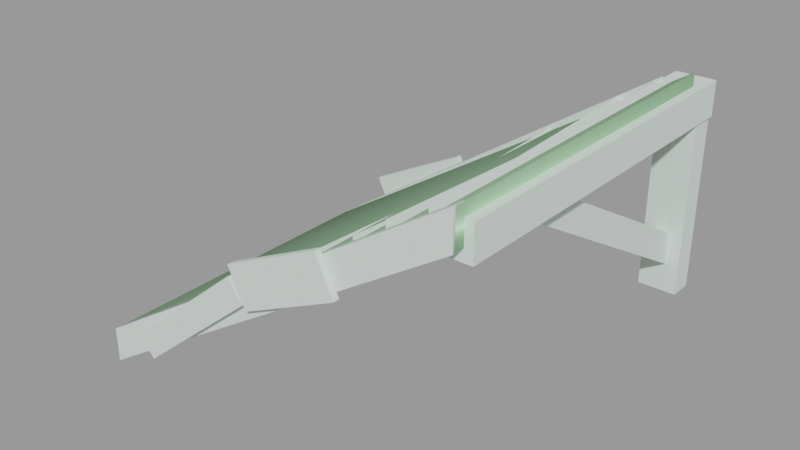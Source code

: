 # Source: wood_stairs96.blend  (saved by Blender 2.93.21; exported with 4.5.12 LTS)
import bpy
from mathutils import Matrix  # noqa: F401  (used for matrix-valued properties, if any)

bpy.ops.wm.read_factory_settings(use_empty=True)
scene = bpy.context.scene
scene.name = 'wood_stairs96.qc'

# ---- collections
col_wood_stairs96 = bpy.data.collections.new('wood_stairs96'); scene.collection.children.link(col_wood_stairs96)

# ---- materials (node trees are filled in below, after node groups)
mat_sawmill_wood = bpy.data.materials.new('sawmill_wood')
mat_sawmill_wood.use_transparent_shadow = False
mat_sawmill_wood.diffuse_color = (0.7351, 0.8334, 0.7728, 1.0)
mat_phy = bpy.data.materials.new('  phy')
mat_phy.use_transparent_shadow = False
mat_phy.diffuse_color = (0.5481, 0.916, 0.5501, 1.0)

# ---- material node trees

# ---- meshes
me_wood_stairs96_reference = bpy.data.meshes.new('wood_stairs96_reference')
me_wood_stairs96_reference.from_pydata([(-105.2, 49.63, -68.13), (-91.38, 49.63, -70.42), (-105.2, 49.63, -70.42), (-91.38, 49.63, -68.13), (-64.58, 2.848, -46.86), (-59.31, 49.63, -43.07), (-66.88, 49.63, -43.07), (-57.01, 2.848, -46.86), (-61.79, -54.16, -43.07), (-54.21, -54.16, -43.07), (-104.6, -54.16, -68.13), (-90.8, -54.16, -70.42), (-90.8, -54.16, -68.13), (-104.6, -54.16, -70.42), (-67.36, -58.0, -49.68), (-72.88, -60.1, -43.06), (-67.36, -60.1, -49.68), (-72.88, -58.0, -43.06), (-109.3, -58.0, -84.63), (-114.8, -58.0, -78.01), (-114.8, -60.1, -78.01), (-109.3, -60.1, -84.63), (1.889, 61.63, -72.18), (-10.68, 61.63, -14.43), (1.889, 61.63, -14.43), (-10.68, 61.63, -72.18), (2.689, 61.73, -15.43), (-9.876, 61.73, -4.381), (2.689, 61.73, -4.381), (-9.876, 61.73, -15.43), (-42.54, 49.63, -38.46), (-56.07, 1.553, -40.96), (-56.34, 49.63, -38.46), (-42.27, 1.553, -40.96), (-55.76, -54.16, -38.46), (-41.96, -54.16, -38.46), (-56.07, 1.553, -38.67), (-56.34, 49.63, -36.17), (-55.76, -54.16, -36.17), (-0.04039, -54.29, -11.83), (-0.04938, -58.02, 0.01862), (-0.04039, -58.02, -11.83), (-0.04938, -54.29, 0.01862), (-130.3, -54.19, -95.29), (-130.3, -54.19, -83.44), (-130.3, -57.92, -83.44), (-130.3, -57.92, -95.29), (-59.31, 49.63, -46.36), (-66.88, 49.63, -46.36), (-54.21, -54.16, -46.36), (-61.79, -54.16, -46.36), (-42.54, 49.63, -36.17), (-41.96, -54.16, -36.17), (-20.06, 49.63, -22.95), (-27.64, 49.63, -19.66), (-20.06, 49.63, -19.66), (-27.64, 49.63, -22.95), (-25.15, -54.16, -22.95), (-32.73, -54.16, -19.66), (-32.73, -54.16, -22.95), (-25.15, -54.16, -19.66), (2.689, -54.16, -15.43), (-9.876, -54.16, -15.43), (-22.39, -54.16, -15.12), (-10.54, -54.16, -11.89), (-22.39, -54.16, -11.89), (-10.54, -54.16, -15.12), (-21.84, 49.63, -15.12), (-9.992, 49.63, -11.89), (-9.992, 49.63, -15.12), (-21.84, 49.63, -11.89), (-9.876, -54.16, -4.381), (2.689, -54.16, -4.381), (-30.6, 49.72, -29.85), (-44.4, 49.72, -27.56), (-30.6, 49.72, -27.56), (-44.4, 49.72, -29.85), (-31.19, -54.16, -29.85), (-44.98, -54.16, -27.56), (-44.98, -54.16, -29.85), (-31.19, -54.16, -27.56), (-9.901, 52.71, -17.03), (-9.485, 48.98, -3.381), (-9.901, 48.98, -17.03), (-9.485, 52.71, -3.381), (-130.3, 52.81, -97.09), (-130.3, 52.81, -83.44), (-130.3, 49.08, -83.44), (-130.3, 49.08, -97.09), (-33.92, -58.2, -35.78), (-39.76, -60.3, -23.48), (-33.92, -60.3, -35.78), (-39.76, -58.2, -23.48), (-66.08, -58.2, -51.05), (-71.92, -58.2, -38.75), (-71.92, -60.3, -38.75), (-66.08, -60.3, -51.05), (-91.09, 4.248, -72.25), (-91.09, 4.248, -69.96), (-104.9, 4.248, -72.25), (-104.9, 4.248, -69.96), (-76.76, 54.7, -58.9), (-81.86, 52.6, -48.89), (-76.76, 52.6, -58.9), (-81.86, 54.7, -48.89), (-112.1, 54.7, -76.92), (-117.2, 54.7, -66.91), (-117.2, 52.6, -66.91), (-112.1, 52.6, -76.92), (-80.11, 49.63, -59.93), (-92.68, 49.63, -63.08), (-92.68, 49.63, -59.93), (-80.11, 49.63, -63.08), (-66.55, -54.16, -50.9), (-78.4, -54.16, -54.13), (-66.55, -54.16, -54.13), (-78.4, -54.16, -50.9), (-67.1, 49.63, -50.9), (-78.95, 49.63, -54.13), (-78.95, 49.63, -50.9), (-67.1, 49.63, -54.13), (-128.9, 49.63, -84.06), (-121.3, 49.63, -87.35), (-128.9, 49.63, -87.35), (-121.3, 49.63, -84.06), (-128.7, -54.16, -84.06), (-121.1, -54.16, -87.35), (-121.1, -54.16, -84.06), (-128.7, -54.16, -87.35), (-10.68, 54.08, -72.18), (1.889, 54.08, -14.43), (-10.68, 54.08, -14.43), (1.889, 54.08, -72.18), (-104.9, -54.16, -75.89), (-116.7, -54.16, -79.12), (-104.9, -54.16, -79.12), (-116.7, -54.16, -75.89), (-105.4, 49.63, -75.89), (-117.3, 49.63, -79.12), (-117.3, 49.63, -75.89), (-105.4, 49.63, -79.12), (-6.911, -11.47, -14.91), (-2.29, 54.42, -52.31), (-6.926, 54.42, -52.31), (-2.276, -11.47, -14.91), (-2.276, -28.23, -15.11), (-2.29, 54.28, -62.89), (-6.926, 54.28, -62.89), (-6.911, -28.23, -15.11), (-92.68, -54.16, -63.08), (-80.11, -54.16, -59.93), (-92.68, -54.16, -59.93), (-80.11, -54.16, -63.08), (-57.01, 2.848, -50.15), (-64.58, 2.848, -50.15), (-30.0, 6.807, -20.66), (-30.0, 6.807, -23.95), (-22.43, 6.807, -23.95), (-22.43, 6.807, -20.66), (-22.1, -1.993, -17.32), (-10.25, -1.993, -17.32), (-10.25, -1.993, -14.09), (-22.1, -1.993, -14.09), (-44.67, -3.193, -29.76), (-44.67, -3.193, -32.05), (-30.87, -3.193, -29.76), (-30.87, -3.193, -32.05), (-42.27, 1.553, -38.67), (-66.87, -2.552, -51.89), (-78.72, -2.552, -51.89), (-78.72, -2.552, -55.12), (-66.87, -2.552, -55.12), (-121.2, 2.048, -88.75), (-121.2, 2.048, -85.46), (-128.8, 2.048, -88.75), (-128.8, 2.048, -85.46), (-92.68, 2.248, -61.13), (-80.11, 2.248, -61.13), (-105.3, -4.152, -78.29), (-117.1, -4.152, -78.29), (-117.1, -4.152, -81.52), (-105.3, -4.152, -81.52), (-92.68, 2.248, -64.28), (-80.11, 2.248, -64.28)], [], [(0, 1, 2), (0, 3, 1), (4, 5, 6), (4, 7, 5), (8, 7, 4), (8, 9, 7), (10, 11, 12), (10, 13, 11), (14, 15, 16), (14, 17, 15), (17, 18, 19), (17, 14, 18), (15, 19, 20), (15, 17, 19), (16, 20, 21), (16, 15, 20), (14, 21, 18), (14, 16, 21), (18, 20, 19), (18, 21, 20), (22, 23, 24), (22, 25, 23), (26, 27, 28), (26, 29, 27), (30, 31, 32), (30, 33, 31), (33, 34, 31), (33, 35, 34), (32, 36, 37), (32, 31, 36), (34, 36, 31), (34, 38, 36), (39, 40, 41), (39, 42, 40), (42, 43, 44), (42, 39, 43), (40, 44, 45), (40, 42, 44), (41, 45, 46), (41, 40, 45), (39, 46, 43), (39, 41, 46), (43, 45, 44), (43, 46, 45), (6, 47, 48), (6, 5, 47), (8, 49, 9), (8, 50, 49), (37, 30, 32), (37, 51, 30), (38, 35, 52), (38, 34, 35), (53, 54, 55), (53, 56, 54), (57, 58, 59), (57, 60, 58), (61, 29, 26), (61, 62, 29), (63, 64, 65), (63, 66, 64), (67, 68, 69), (67, 70, 68), (71, 28, 27), (71, 72, 28), (72, 62, 61), (72, 71, 62), (28, 61, 26), (28, 72, 61), (71, 29, 62), (71, 27, 29), (73, 74, 75), (73, 76, 74), (77, 78, 79), (77, 80, 78), (81, 82, 83), (81, 84, 82), (84, 85, 86), (84, 81, 85), (82, 86, 87), (82, 84, 86), (83, 87, 88), (83, 82, 87), (81, 88, 85), (81, 83, 88), (85, 87, 86), (85, 88, 87), (89, 90, 91), (89, 92, 90), (92, 93, 94), (92, 89, 93), (90, 94, 95), (90, 92, 94), (91, 95, 96), (91, 90, 95), (89, 96, 93), (89, 91, 96), (93, 95, 94), (93, 96, 95), (3, 97, 1), (3, 98, 97), (12, 97, 98), (12, 11, 97), (1, 99, 2), (1, 97, 99), (97, 13, 99), (97, 11, 13), (2, 100, 0), (2, 99, 100), (13, 100, 99), (13, 10, 100), (101, 102, 103), (101, 104, 102), (104, 105, 106), (104, 101, 105), (102, 106, 107), (102, 104, 106), (103, 107, 108), (103, 102, 107), (101, 108, 105), (101, 103, 108), (105, 107, 106), (105, 108, 107), (109, 110, 111), (109, 112, 110), (113, 114, 115), (113, 116, 114), (117, 118, 119), (117, 120, 118), (121, 122, 123), (121, 124, 122), (125, 126, 127), (125, 128, 126), (129, 130, 131), (129, 132, 130), (132, 25, 22), (132, 129, 25), (130, 22, 24), (130, 132, 22), (129, 23, 25), (129, 131, 23), (133, 134, 135), (133, 136, 134), (137, 138, 139), (137, 140, 138), (141, 142, 143), (141, 144, 142), (142, 145, 146), (142, 144, 145), (141, 147, 148), (141, 143, 147), (148, 146, 145), (148, 147, 146), (149, 150, 151), (149, 152, 150), (5, 153, 47), (5, 7, 153), (9, 153, 7), (9, 49, 153), (48, 4, 6), (48, 154, 4), (50, 4, 154), (50, 8, 4), (56, 155, 54), (56, 156, 155), (59, 155, 156), (59, 58, 155), (55, 157, 53), (55, 158, 157), (60, 157, 158), (60, 57, 157), (69, 159, 67), (69, 160, 159), (159, 160, 66), (159, 66, 63), (153, 48, 47), (153, 154, 48), (49, 154, 153), (49, 50, 154), (66, 161, 64), (66, 160, 161), (69, 161, 160), (69, 68, 161), (65, 159, 63), (65, 162, 159), (70, 159, 162), (70, 67, 159), (76, 163, 74), (76, 164, 163), (79, 163, 164), (79, 78, 163), (74, 165, 75), (74, 163, 165), (163, 80, 165), (163, 78, 80), (75, 166, 73), (75, 165, 166), (80, 166, 165), (80, 77, 166), (51, 33, 30), (51, 167, 33), (52, 33, 167), (52, 35, 33), (157, 56, 53), (157, 156, 56), (57, 156, 157), (57, 59, 156), (119, 168, 117), (119, 169, 168), (168, 169, 116), (168, 116, 113), (155, 55, 54), (155, 158, 55), (58, 158, 155), (58, 60, 158), (116, 170, 114), (116, 169, 170), (119, 170, 169), (119, 118, 170), (115, 168, 113), (115, 171, 168), (120, 168, 171), (120, 117, 168), (124, 172, 122), (124, 173, 172), (127, 172, 173), (127, 126, 172), (122, 174, 123), (122, 172, 174), (172, 128, 174), (172, 126, 128), (123, 175, 121), (123, 174, 175), (128, 175, 174), (128, 125, 175), (150, 176, 151), (150, 177, 176), (109, 176, 177), (109, 111, 176), (139, 178, 137), (139, 179, 178), (178, 179, 136), (178, 136, 133), (161, 65, 64), (161, 162, 65), (68, 162, 161), (68, 70, 162), (136, 180, 134), (136, 179, 180), (139, 180, 179), (139, 138, 180), (181, 135, 134), (181, 134, 180), (138, 181, 180), (138, 140, 181), (135, 178, 133), (135, 181, 178), (140, 178, 181), (140, 137, 178), (151, 182, 149), (151, 176, 182), (110, 182, 176), (110, 176, 111), (109, 183, 112), (109, 177, 183), (152, 183, 177), (152, 177, 150), (149, 183, 152), (149, 182, 183), (110, 183, 182), (110, 112, 183), (164, 77, 79), (164, 166, 77), (76, 166, 164), (76, 73, 166), (167, 38, 52), (167, 36, 38), (37, 36, 167), (37, 167, 51), (98, 10, 12), (98, 100, 10), (0, 100, 98), (0, 98, 3), (170, 115, 114), (170, 171, 115), (118, 171, 170), (118, 120, 171), (173, 125, 127), (173, 175, 125), (121, 175, 173), (121, 173, 124)])
me_wood_stairs96_reference.polygons.foreach_set('use_smooth', [True] * 290)
_k = set([(0, 2), (0, 3), (0, 100), (1, 2), (1, 3), (1, 97), (2, 99), (3, 98), (4, 6), (4, 8), (5, 6), (5, 7), (5, 47), (6, 48), (7, 9), (8, 9), (8, 50), (9, 49), (10, 12), (10, 13), (10, 100), (11, 12), (11, 13), (11, 97), (12, 98), (13, 99), (14, 16), (14, 17), (14, 18), (15, 16), (15, 17), (15, 20), (16, 21), (17, 19), (18, 19), (18, 21), (19, 20), (20, 21), (22, 24), (22, 25), (22, 130), (22, 132), (23, 25), (23, 129), (25, 129), (26, 28), (26, 29), (26, 61), (27, 28), (27, 29), (27, 71), (28, 72), (29, 62), (30, 32), (30, 33), (30, 51), (31, 32), (31, 34), (32, 37), (33, 35), (34, 35), (34, 38), (35, 52), (36, 37), (36, 38), (37, 51), (38, 52), (39, 42), (39, 43), (40, 41), (40, 42), (40, 45), (41, 46), (42, 44), (43, 44), (43, 46), (45, 46), (47, 48), (47, 153), (48, 154), (49, 50), (49, 153), (50, 154), (51, 167), (52, 167), (53, 55), (53, 56), (53, 157), (54, 55), (54, 56), (54, 155), (55, 158), (56, 156), (57, 59), (57, 60), (57, 157), (58, 59), (58, 60), (58, 155), (59, 156), (60, 158), (61, 62), (61, 72), (62, 71), (63, 65), (63, 66), (63, 159), (64, 65), (64, 66), (64, 161), (65, 162), (66, 160), (67, 69), (67, 70), (67, 159), (68, 69), (68, 70), (68, 161), (69, 160), (70, 162), (71, 72), (73, 75), (73, 76), (73, 166), (74, 75), (74, 76), (74, 163), (75, 165), (76, 164), (77, 79), (77, 80), (77, 166), (78, 79), (78, 80), (78, 163), (79, 164), (80, 165), (81, 84), (81, 85), (82, 83), (82, 84), (82, 87), (83, 88), (84, 86), (85, 86), (85, 88), (87, 88), (89, 91), (89, 92), (89, 93), (90, 91), (90, 92), (90, 95), (91, 96), (92, 94), (93, 94), (93, 96), (94, 95), (95, 96), (101, 103), (101, 104), (101, 105), (102, 103), (102, 104), (102, 107), (103, 108), (104, 106), (105, 106), (105, 108), (106, 107), (107, 108), (109, 111), (109, 112), (109, 177), (110, 111), (110, 112), (110, 182), (111, 176), (112, 183), (113, 115), (113, 116), (113, 168), (114, 115), (114, 116), (114, 170), (115, 171), (116, 169), (117, 119), (117, 120), (117, 168), (118, 119), (118, 120), (118, 170), (119, 169), (120, 171), (121, 123), (121, 124), (121, 175), (122, 123), (122, 124), (122, 172), (123, 174), (124, 173), (125, 127), (125, 128), (125, 175), (126, 127), (126, 128), (126, 172), (127, 173), (128, 174), (129, 131), (129, 132), (130, 132), (133, 135), (133, 136), (133, 178), (134, 135), (134, 136), (134, 180), (135, 181), (136, 179), (137, 139), (137, 140), (137, 178), (138, 139), (138, 140), (138, 180), (139, 179), (140, 181), (141, 143), (141, 147), (142, 144), (142, 145), (145, 146), (146, 148), (147, 148), (149, 151), (149, 152), (149, 182), (150, 151), (150, 152), (150, 177), (151, 176), (152, 183)])
me_wood_stairs96_reference.attributes.new('sharp_edge', 'BOOLEAN', 'EDGE').data.foreach_set('value', [ (min(e.vertices), max(e.vertices)) in _k for e in me_wood_stairs96_reference.edges])
_uv = me_wood_stairs96_reference.uv_layers.new(name='UVMap')
_uv.uv.foreach_set('vector', [-0.5597, 0.2782, -0.5337, 0.2059, -0.5337, 0.2782, -0.5597, 0.2782, -0.5597, 0.2059, -0.5337, 0.2059, -1.08, -1.399, -0.7322, -1.462, -0.7322, -1.399, -1.08, -1.399, -1.08, -1.462, -0.7322, -1.462, -1.481, -1.399, -1.08, -1.462, -1.08, -1.399, -1.481, -1.399, -1.481, -1.462, -1.08, -1.462, -0.721, -0.2775, -0.6905, -0.2104, -0.7207, -0.2104, -0.721, -0.2775, -0.6905, -0.2775, -0.6905, -0.2104, 0.7229, 0.8572, 0.7443, 0.7499, 0.7443, 0.8572, 0.7229, 0.8572, 0.7229, 0.7499, 0.7443, 0.7499, 0.5853, 0.9744, 0.09614, 1.059, 0.09614, 0.9744, 0.5853, 0.9744, 0.5853, 1.059, 0.09614, 1.059, 0.5853, 1.162, 0.09614, 1.18, 0.09614, 1.162, 0.5853, 1.162, 0.5853, 1.18, 0.09614, 1.18, 0.5853, 1.077, 0.09614, 1.162, 0.09614, 1.077, 0.5853, 1.077, 0.5853, 1.162, 0.09614, 1.162, 0.5853, 1.059, 0.09614, 1.077, 0.09614, 1.059, 0.5853, 1.059, 0.5853, 1.077, 0.09614, 1.077, 0.07841, 1.077, 0.09614, 1.162, 0.07857, 1.162, 0.07841, 1.077, 0.09614, 1.077, 0.09614, 1.162, 0.3477, 0.8043, 0.6642, 0.8658, 0.6642, 0.8043, 0.3477, 0.8043, 0.3477, 0.8658, 0.6642, 0.8658, 0.7221, 0.542, 0.7826, 0.6036, 0.7826, 0.542, 0.7221, 0.542, 0.7221, 0.6036, 0.7826, 0.6036, -0.8835, -0.3314, -1.225, -0.3985, -0.8835, -0.3985, -0.8835, -0.3314, -1.225, -0.3314, -1.225, -0.3985, -1.225, -0.3314, -1.62, -0.3985, -1.225, -0.3985, -1.225, -0.3314, -1.62, -0.3314, -1.62, -0.3985, -0.8835, -0.3985, -1.225, -0.414, -0.8835, -0.414, -0.8835, -0.3985, -1.225, -0.3985, -1.225, -0.414, -1.62, -0.3985, -1.225, -0.414, -1.225, -0.3985, -1.62, -0.3985, -1.62, -0.414, -1.225, -0.414, 0.5408, 0.5096, 0.5861, 0.5241, 0.5407, 0.5239, 0.5408, 0.5096, 0.5862, 0.5098, 0.5861, 0.5241, 0.5995, 0.215, -0.05042, 0.2591, -0.02488, 0.2187, 0.5995, 0.215, 0.5725, 0.2545, -0.05042, 0.2591, 0.5994, 0.2, -0.02488, 0.2187, -0.02496, 0.2036, 0.5994, 0.2, 0.5995, 0.215, -0.02488, 0.2187, 0.5727, 0.2696, -0.02417, 0.3142, -0.0503, 0.2742, 0.5727, 0.2696, 0.6002, 0.3087, -0.02417, 0.3142, 0.5725, 0.2545, -0.0503, 0.2742, -0.05042, 0.2591, 0.5725, 0.2545, 0.5727, 0.2696, -0.0503, 0.2742, 0.6454, 0.5, 0.6, 0.5143, 0.6, 0.5, 0.6454, 0.5, 0.6454, 0.5143, 0.6, 0.5143, -1.364, -0.8278, -1.341, -0.9001, -1.341, -0.8278, -1.364, -0.8278, -1.364, -0.9001, -1.341, -0.9001, -1.508, -1.383, -1.481, -1.316, -1.508, -1.316, -1.508, -1.383, -1.481, -1.383, -1.481, -1.316, -1.505, 0.1572, -1.483, 0.0849, -1.483, 0.1572, -1.505, 0.1572, -1.505, 0.0849, -1.483, 0.0849, -1.646, -0.3985, -1.62, -0.3314, -1.646, -0.3314, -1.646, -0.3985, -1.62, -0.3985, -1.62, -0.3314, -0.485, 0.04721, -0.4651, -0.0251, -0.4651, 0.04721, -0.485, 0.04721, -0.485, -0.0251, -0.4651, -0.0251, -0.6083, -0.5085, -0.585, -0.4414, -0.6081, -0.4414, -0.6083, -0.5085, -0.585, -0.5085, -0.585, -0.4414, 0.8239, 0.6829, 0.3814, 0.4171, 0.3759, 0.6734, 0.8239, 0.6829, 0.8293, 0.4266, 0.3814, 0.4171, 1.668, -1.558, 1.647, -1.464, 1.647, -1.558, 1.668, -1.558, 1.668, -1.464, 1.647, -1.464, 1.302, -1.372, 1.32, -1.3, 1.302, -1.3, 1.302, -1.372, 1.32, -1.372, 1.32, -1.3, 0.8277, 0.5029, 0.3776, 0.5971, 0.3798, 0.4934, 0.8277, 0.5029, 0.8255, 0.6066, 0.3776, 0.5971, 0.8255, 0.6066, 0.9041, 0.5046, 0.9019, 0.6082, 0.8255, 0.6066, 0.8277, 0.5029, 0.9041, 0.5046, 0.3776, 0.5971, 0.8239, 0.6829, 0.3759, 0.6734, 0.3776, 0.5971, 0.8255, 0.6066, 0.8239, 0.6829, 0.8277, 0.5029, 0.3814, 0.4171, 0.8293, 0.4266, 0.8277, 0.5029, 0.3798, 0.4934, 0.3814, 0.4171, -0.5136, 0.4872, -0.4924, 0.4149, -0.4924, 0.4872, -0.5136, 0.4872, -0.5136, 0.4149, -0.4924, 0.4149, -0.6448, -0.06848, -0.62, -0.001428, -0.6446, -0.001428, -0.6448, -0.06848, -0.62, -0.06848, -0.62, -0.001428, 0.4803, 0.5114, 0.5322, 0.5269, 0.4799, 0.5257, 0.4803, 0.5114, 0.5326, 0.5126, 0.5322, 0.5269, 0.9415, 0.1998, 0.3326, 0.2402, 0.363, 0.195, 0.9415, 0.1998, 0.9097, 0.244, 0.3326, 0.2402, 0.9416, 0.1849, 0.363, 0.195, 0.3632, 0.1801, 0.9416, 0.1849, 0.9415, 0.1998, 0.363, 0.195, 0.9096, 0.2589, 0.3623, 0.3006, 0.3325, 0.255, 0.9096, 0.2589, 0.9408, 0.3036, 0.3623, 0.3006, 0.9097, 0.244, 0.3325, 0.255, 0.3326, 0.2402, 0.9097, 0.244, 0.9096, 0.2589, 0.3325, 0.255, 1.0, 0.02101, 0.9474, 0.03319, 0.948, 0.01891, 1.0, 0.02101, 0.9996, 0.03529, 0.9474, 0.03319, 0.7229, 0.8572, 0.7443, 0.7499, 0.7443, 0.8572, 0.7229, 0.8572, 0.7229, 0.7499, 0.7443, 0.7499, 0.5853, 0.9744, 0.09614, 1.059, 0.09614, 0.9744, 0.5853, 0.9744, 0.5853, 1.059, 0.09614, 1.059, 0.5853, 1.162, 0.09614, 1.18, 0.09614, 1.162, 0.5853, 1.162, 0.5853, 1.18, 0.09614, 1.18, 0.5853, 1.077, 0.09614, 1.162, 0.09614, 1.077, 0.5853, 1.077, 0.5853, 1.162, 0.09614, 1.162, 0.5853, 1.059, 0.09614, 1.077, 0.09614, 1.059, 0.5853, 1.059, 0.5853, 1.077, 0.09614, 1.077, 0.07841, 1.077, 0.09614, 1.162, 0.07857, 1.162, 0.07841, 1.077, 0.09614, 1.077, 0.09614, 1.162, 0.151, -0.1929, -0.24, -0.2104, 0.151, -0.2104, 0.151, -0.1929, -0.24, -0.1929, -0.24, -0.2104, -0.6905, -0.1929, -0.24, -0.2104, -0.24, -0.1929, -0.6905, -0.1929, -0.6905, -0.2104, -0.24, -0.2104, 0.151, -0.2104, -0.24, -0.2775, 0.151, -0.2775, 0.151, -0.2104, -0.24, -0.2104, -0.24, -0.2775, -0.24, -0.2104, -0.6905, -0.2775, -0.24, -0.2775, -0.24, -0.2104, -0.6905, -0.2104, -0.6905, -0.2775, 0.151, -0.2775, -0.24, -0.293, 0.151, -0.293, 0.151, -0.2775, -0.24, -0.2775, -0.24, -0.293, -0.6905, -0.2775, -0.24, -0.293, -0.24, -0.2775, -0.6905, -0.2775, -0.6905, -0.293, -0.24, -0.293, 1.083, 0.7122, 1.104, 0.605, 1.104, 0.7122, 1.083, 0.7122, 1.083, 0.605, 1.104, 0.605, 0.4403, 0.6144, -0.04886, 0.6991, -0.04886, 0.6144, 0.4403, 0.6144, 0.4403, 0.6991, -0.04886, 0.6991, 0.4403, 0.8018, -0.04886, 0.8198, -0.04886, 0.8018, 0.4403, 0.8018, 0.4403, 0.8198, -0.04886, 0.8198, 0.4403, 0.717, -0.04886, 0.8018, -0.04886, 0.717, 0.4403, 0.717, 0.4403, 0.8018, -0.04886, 0.8018, 0.4403, 0.6991, -0.04886, 0.717, -0.04886, 0.6991, 0.4403, 0.6991, 0.4403, 0.717, -0.04886, 0.717, -0.06659, 0.717, -0.04886, 0.8018, -0.06643, 0.8018, -0.06659, 0.717, -0.04886, 0.717, -0.04886, 0.8018, 1.581, 0.2207, 1.574, 0.362, 1.571, 0.394, 1.581, 0.2207, 1.578, 0.255, 1.574, 0.362, 1.414, -0.5021, 1.387, -0.4047, 1.387, -0.5021, 1.414, -0.5021, 1.414, -0.4047, 1.387, -0.4047, 0.6915, -0.3172, 0.7225, -0.2449, 0.6915, -0.2449, 0.6915, -0.3172, 0.7225, -0.3172, 0.7225, -0.2449, -1.44, 1.06, -1.417, 0.9941, -1.417, 1.06, -1.44, 1.06, -1.44, 0.9941, -1.417, 0.9941, -1.58, 0.5518, -1.554, 0.6131, -1.58, 0.6131, -1.58, 0.5518, -1.554, 0.5518, -1.554, 0.6131, 0.9465, 1.088, 0.4988, 1.193, 0.4985, 1.09, 0.9465, 1.088, 0.9468, 1.192, 0.4988, 1.193, 0.9468, 1.192, 1.023, 1.088, 1.023, 1.192, 0.9468, 1.192, 0.9465, 1.088, 1.023, 1.088, 0.4988, 1.193, 0.9471, 1.268, 0.499, 1.27, 0.4988, 1.193, 0.9468, 1.192, 0.9471, 1.268, 0.9465, 1.088, 0.4982, 1.013, 0.9462, 1.012, 0.9465, 1.088, 0.4985, 1.09, 0.4982, 1.013, 2.219, -0.7921, 2.193, -0.6947, 2.193, -0.7921, 2.219, -0.7921, 2.219, -0.6947, 2.193, -0.6947, 1.53, -0.6072, 1.559, -0.5349, 1.53, -0.5349, 1.53, -0.6072, 1.559, -0.6072, 1.559, -0.5349, 0.5413, 0.1863, -0.02434, 0.2302, -0.02335, 0.176, 0.5413, 0.1863, 0.5403, 0.2405, -0.02434, 0.2302, -0.02434, 0.2302, 0.6159, 0.3193, -0.1005, 0.3066, -0.02434, 0.2302, 0.5403, 0.2405, 0.6159, 0.3193, 0.5366, 0.4496, -0.1014, 0.3608, 0.615, 0.3735, 0.5366, 0.4496, -0.02806, 0.4399, -0.1014, 0.3608, 0.615, 0.3735, -0.1005, 0.3066, 0.6159, 0.3193, 0.615, 0.3735, -0.1014, 0.3608, -0.1005, 0.3066, 2.421, 0.366, 2.569, 0.2446, 2.565, 0.3482, 2.421, 0.366, 2.425, 0.2593, 2.569, 0.2446, -0.7322, -1.299, -1.08, -1.316, -0.7322, -1.316, -0.7322, -1.299, -1.08, -1.299, -1.08, -1.316, -1.481, -1.299, -1.08, -1.316, -1.08, -1.299, -1.481, -1.299, -1.481, -1.316, -1.08, -1.316, -0.7322, -1.383, -1.08, -1.399, -0.7322, -1.399, -0.7322, -1.383, -1.08, -1.383, -1.08, -1.399, -1.481, -1.383, -1.08, -1.399, -1.08, -1.383, -1.481, -1.383, -1.481, -1.399, -1.08, -1.399, 0.0583, -0.4239, -0.2406, -0.4414, 0.0583, -0.4414, 0.0583, -0.4239, -0.2406, -0.4239, -0.2406, -0.4414, -0.585, -0.4239, -0.2406, -0.4414, -0.2406, -0.4239, -0.585, -0.4239, -0.585, -0.4414, -0.2406, -0.4414, 0.0583, -0.5085, -0.2406, -0.524, 0.0583, -0.524, 0.0583, -0.5085, -0.2406, -0.5085, -0.2406, -0.524, -0.585, -0.5085, -0.2406, -0.524, -0.2406, -0.5085, -0.585, -0.5085, -0.585, -0.524, -0.2406, -0.524, 0.9617, -1.667, 1.28, -1.573, 0.9617, -1.573, 0.9617, -1.667, 1.28, -1.667, 1.28, -1.573, 1.28, -1.573, 1.28, -1.667, 1.647, -1.667, 1.28, -1.573, 1.647, -1.667, 1.647, -1.573, -1.08, -1.316, -0.7322, -1.383, -0.7322, -1.316, -1.08, -1.316, -1.08, -1.383, -0.7322, -1.383, -1.481, -1.316, -1.08, -1.383, -1.08, -1.316, -1.481, -1.316, -1.481, -1.383, -1.08, -1.383, 1.647, -1.449, 1.28, -1.464, 1.647, -1.464, 1.647, -1.449, 1.28, -1.449, 1.28, -1.464, 0.9617, -1.449, 1.28, -1.464, 1.28, -1.449, 0.9617, -1.449, 0.9617, -1.464, 1.28, -1.464, 1.647, -1.558, 1.28, -1.573, 1.647, -1.573, 1.647, -1.558, 1.28, -1.558, 1.28, -1.573, 0.9617, -1.558, 1.28, -1.573, 1.28, -1.558, 0.9617, -1.558, 0.9617, -1.573, 1.28, -1.573, 0.06484, 0.01613, -0.2537, -0.001428, 0.06484, -0.001428, 0.06484, 0.01613, -0.2537, 0.01613, -0.2537, -0.001428, -0.62, 0.01613, -0.2537, -0.001428, -0.2537, 0.01613, -0.62, 0.01613, -0.62, -0.001428, -0.2537, -0.001428, 0.06484, -0.001428, -0.2537, -0.06848, 0.06484, -0.06848, 0.06484, -0.001428, -0.2537, -0.001428, -0.2537, -0.06848, -0.2537, -0.001428, -0.62, -0.06848, -0.2537, -0.06848, -0.2537, -0.001428, -0.62, -0.001428, -0.62, -0.06848, 0.06484, -0.06848, -0.2537, -0.08395, 0.06484, -0.08395, 0.06484, -0.06848, -0.2537, -0.06848, -0.2537, -0.08395, -0.62, -0.06848, -0.2537, -0.08395, -0.2537, -0.06848, -0.62, -0.06848, -0.62, -0.08395, -0.2537, -0.08395, -0.8835, -0.3139, -1.225, -0.3314, -0.8835, -0.3314, -0.8835, -0.3139, -1.225, -0.3139, -1.225, -0.3314, -1.62, -0.3139, -1.225, -0.3314, -1.225, -0.3139, -1.62, -0.3139, -1.62, -0.3314, -1.225, -0.3314, -0.2406, -0.524, 0.0583, -0.5872, 0.0583, -0.524, -0.2406, -0.524, -0.2406, -0.5872, 0.0583, -0.5872, -0.585, -0.524, -0.2406, -0.5872, -0.2406, -0.524, -0.585, -0.524, -0.585, -0.5872, -0.2406, -0.5872, 0.5359, -0.6151, 0.9314, -0.5176, 0.5359, -0.5176, 0.5359, -0.6151, 0.9314, -0.6151, 0.9314, -0.5176, 0.9314, -0.5176, 0.9314, -0.6151, 1.387, -0.6151, 0.9314, -0.5176, 1.387, -0.6151, 1.387, -0.5176, -0.2406, -0.4414, 0.0583, -0.5085, 0.0583, -0.4414, -0.2406, -0.4414, -0.2406, -0.5085, 0.0583, -0.5085, -0.585, -0.4414, -0.2406, -0.5085, -0.2406, -0.4414, -0.585, -0.4414, -0.585, -0.5085, -0.2406, -0.5085, 1.387, -0.3891, 0.9314, -0.4047, 1.387, -0.4047, 1.387, -0.3891, 0.9314, -0.3891, 0.9314, -0.4047, 0.5359, -0.3891, 0.9314, -0.4047, 0.9314, -0.3891, 0.5359, -0.3891, 0.5359, -0.4047, 0.9314, -0.4047, 1.387, -0.5021, 0.9314, -0.5176, 1.387, -0.5176, 1.387, -0.5021, 0.9314, -0.5021, 0.9314, -0.5176, 0.5359, -0.5021, 0.9314, -0.5176, 0.9314, -0.5021, 0.5359, -0.5021, 0.5359, -0.5176, 0.9314, -0.5176, -0.8198, 0.6292, -1.161, 0.6131, -0.8198, 0.6131, -0.8198, 0.6292, -1.161, 0.6292, -1.161, 0.6131, -1.554, 0.6292, -1.161, 0.6131, -1.161, 0.6292, -1.554, 0.6292, -1.554, 0.6131, -1.161, 0.6131, -0.8198, 0.6131, -1.161, 0.5518, -0.8198, 0.5518, -0.8198, 0.6131, -1.161, 0.6131, -1.161, 0.5518, -1.161, 0.6131, -1.554, 0.5518, -1.161, 0.5518, -1.161, 0.6131, -1.554, 0.6131, -1.554, 0.5518, -0.8198, 0.5518, -1.161, 0.5376, -0.8198, 0.5376, -0.8198, 0.5518, -1.161, 0.5518, -1.161, 0.5376, -1.554, 0.5518, -1.161, 0.5376, -1.161, 0.5518, -1.554, 0.5518, -1.554, 0.5376, -1.161, 0.5376, 2.428, 0.225, 1.964, 0.3959, 2.418, 0.398, 2.428, 0.225, 1.975, 0.2227, 1.964, 0.3959, 1.581, 0.2207, 1.964, 0.3959, 1.975, 0.2227, 1.581, 0.2207, 1.571, 0.394, 1.964, 0.3959, 1.381, -0.9051, 1.758, -0.8076, 1.381, -0.8076, 1.381, -0.9051, 1.758, -0.9051, 1.758, -0.8076, 1.758, -0.8076, 1.758, -0.9051, 2.193, -0.9051, 1.758, -0.8076, 2.193, -0.9051, 2.193, -0.8076, 1.28, -1.464, 1.647, -1.558, 1.647, -1.464, 1.28, -1.464, 1.28, -1.558, 1.647, -1.558, 0.9617, -1.464, 1.28, -1.558, 1.28, -1.464, 0.9617, -1.464, 0.9617, -1.558, 1.28, -1.558, 2.193, -0.6791, 1.758, -0.6947, 2.193, -0.6947, 2.193, -0.6791, 1.758, -0.6791, 1.758, -0.6947, 1.381, -0.6791, 1.758, -0.6947, 1.758, -0.6791, 1.381, -0.6791, 1.381, -0.6947, 1.758, -0.6947, 1.758, -0.7921, 2.193, -0.7921, 2.193, -0.6947, 1.758, -0.7921, 2.193, -0.6947, 1.758, -0.6947, 1.381, -0.6947, 1.758, -0.7921, 1.758, -0.6947, 1.381, -0.6947, 1.381, -0.7921, 1.758, -0.7921, 2.193, -0.7921, 1.758, -0.8076, 2.193, -0.8076, 2.193, -0.7921, 1.758, -0.7921, 1.758, -0.8076, 1.381, -0.7921, 1.758, -0.8076, 1.758, -0.7921, 1.381, -0.7921, 1.381, -0.8076, 1.758, -0.8076, 2.418, 0.398, 1.967, 0.3638, 2.421, 0.366, 2.418, 0.398, 1.964, 0.3959, 1.967, 0.3638, 1.574, 0.362, 1.967, 0.3638, 1.964, 0.3959, 1.574, 0.362, 1.964, 0.3959, 1.571, 0.394, 1.581, 0.2207, 1.972, 0.257, 1.578, 0.255, 1.581, 0.2207, 1.975, 0.2227, 1.972, 0.257, 2.425, 0.2593, 1.972, 0.257, 1.975, 0.2227, 2.425, 0.2593, 1.975, 0.2227, 2.428, 0.225, 2.421, 0.366, 1.972, 0.257, 2.425, 0.2593, 2.421, 0.366, 1.967, 0.3638, 1.972, 0.257, 1.574, 0.362, 1.972, 0.257, 1.967, 0.3638, 1.574, 0.362, 1.578, 0.255, 1.972, 0.257, -0.2537, -0.1472, -0.62, -0.08395, -0.62, -0.1472, -0.2537, -0.1472, -0.2537, -0.08395, -0.62, -0.08395, 0.06484, -0.1472, -0.2537, -0.08395, -0.2537, -0.1472, 0.06484, -0.1472, 0.06484, -0.08395, -0.2537, -0.08395, -1.225, -0.4772, -1.62, -0.414, -1.62, -0.4772, -1.225, -0.4772, -1.225, -0.414, -1.62, -0.414, -0.8835, -0.414, -1.225, -0.414, -1.225, -0.4772, -0.8835, -0.414, -1.225, -0.4772, -0.8835, -0.4772, -0.24, -0.3562, -0.6905, -0.293, -0.6905, -0.3562, -0.24, -0.3562, -0.24, -0.293, -0.6905, -0.293, 0.151, -0.293, -0.24, -0.293, -0.24, -0.3562, 0.151, -0.293, -0.24, -0.3562, 0.151, -0.3562, 0.9314, -0.4047, 1.387, -0.5021, 1.387, -0.4047, 0.9314, -0.4047, 0.9314, -0.5021, 1.387, -0.5021, 0.5359, -0.4047, 0.9314, -0.5021, 0.9314, -0.4047, 0.5359, -0.4047, 0.5359, -0.5021, 0.9314, -0.5021, -1.161, 0.4798, -1.554, 0.5376, -1.554, 0.4798, -1.161, 0.4798, -1.161, 0.5376, -1.554, 0.5376, -0.8198, 0.5376, -1.161, 0.5376, -1.161, 0.4798, -0.8198, 0.5376, -1.161, 0.4798, -0.8198, 0.4798])
me_wood_stairs96_reference.materials.append(mat_sawmill_wood)
me_wood_stairs96_reference.use_remesh_fix_poles = True
me_wood_stairs96_reference.use_remesh_preserve_attributes = False
me_wood_stairs96_reference.update()
me_wood_stairs96_reference.normals_split_custom_set([tuple(v) for v in zip(*[iter([0.0, 1.0, 0.0, 0.0, 1.0, 0.0, 0.0, 1.0, 0.0, 0.0, 1.0, 0.0, 0.0, 1.0, 0.0, 0.0, 1.0, 0.0, 2.962e-07, -0.007252, 1.0, 0.0, -0.08075, 0.9967, 0.0, -0.08075, 0.9967, 2.962e-07, -0.007252, 1.0, 6.614e-08, -0.007198, 1.0, 0.0, -0.08075, 0.9967, -1.687e-08, 0.06633, 0.9978, 6.614e-08, -0.007198, 1.0, 2.962e-07, -0.007252, 1.0, -1.687e-08, 0.06633, 0.9978, 0.0, 0.06633, 0.9978, 6.614e-08, -0.007198, 1.0, 0.0, -1.0, 0.0, 0.0, -1.0, 0.0, 0.0, -1.0, 0.0, 0.0, -1.0, 0.0, 0.0, -1.0, 0.0, 0.0, -1.0, 0.0, 0.7683, 0.0, 0.6401, 0.7683, 0.0, 0.6401, 0.7683, 0.0, 0.6401, 0.7683, 0.0, 0.6401, 0.7683, 0.0, 0.6401, 0.7683, 0.0, 0.6401, -2.497e-07, 1.0, 2.585e-08, 2.01e-08, 1.0, 2.336e-07, 5.368e-08, 1.0, 2.594e-07, -2.497e-07, 1.0, 2.585e-08, -2.833e-07, 1.0, 0.0, 2.01e-08, 1.0, 2.336e-07, -0.6401, 0.0, 0.7683, -0.6401, 0.0, 0.7683, -0.6401, 0.0, 0.7683, -0.6401, 0.0, 0.7683, -0.6401, 0.0, 0.7683, -0.6401, 0.0, 0.7683, 2.068e-07, -1.0, -3.877e-08, 2.288e-08, -1.0, -3.503e-07, 0.0, -1.0, -3.891e-07, 2.068e-07, -1.0, -3.877e-08, 2.296e-07, -1.0, 0.0, 2.288e-08, -1.0, -3.503e-07, 0.6401, 0.0, -0.7683, 0.6401, 0.0, -0.7683, 0.6401, 0.0, -0.7683, 0.6401, 0.0, -0.7683, 0.6401, 0.0, -0.7683, 0.6401, 0.0, -0.7683, -0.7683, 0.0, -0.6401, -0.7683, 0.0, -0.6401, -0.7683, 0.0, -0.6401, -0.7683, 0.0, -0.6401, -0.7683, 0.0, -0.6401, -0.7683, 0.0, -0.6401, 0.0, 1.0, 2.294e-08, 0.0, 1.0, 1.453e-07, 0.0, 1.0, 1.682e-07, 0.0, 1.0, 2.294e-08, 0.0, 1.0, 0.0, 0.0, 1.0, 1.453e-07, 0.0, 1.0, 0.0, 0.0, 1.0, 0.0, 0.0, 1.0, 0.0, 0.0, 1.0, 0.0, 0.0, 1.0, 0.0, 0.0, 1.0, 0.0, -3.257e-07, 0.05193, -0.9987, -8.741e-08, 0.00373, -1.0, -3.674e-07, 0.05193, -0.9987, -3.257e-07, 0.05193, -0.9987, -4.639e-08, 0.003384, -1.0, -8.741e-08, 0.00373, -1.0, -4.639e-08, 0.003384, -1.0, 2.142e-07, -0.04483, -0.999, -8.741e-08, 0.00373, -1.0, -4.639e-08, 0.003384, -1.0, 2.532e-07, -0.04483, -0.999, 2.142e-07, -0.04483, -0.999, -1.0, -0.00567, 0.0, -1.0, -0.00567, 0.0, -1.0, -0.00567, 0.0, -1.0, -0.00567, 0.0, -1.0, -0.00567, 0.0, -1.0, -0.00567, 0.0, -1.0, -0.00567, 0.0, -1.0, -0.00567, 0.0, -1.0, -0.00567, 0.0, -1.0, -0.00567, 0.0, -1.0, -0.00567, 0.0, -1.0, -0.00567, 0.0, 0.8775, 1.534e-07, -0.4797, 1.0, 2.675e-07, 0.0007594, 0.8776, 1.537e-07, -0.4794, 0.8775, 1.534e-07, -0.4797, 1.0, 2.669e-07, 0.0007594, 1.0, 2.675e-07, 0.0007594, 0.0007673, 1.0, 1.187e-06, 0.0007677, 1.0, 7.816e-08, 0.0007677, 1.0, 0.0, 0.0007673, 1.0, 1.187e-06, 0.0007673, 1.0, 1.265e-06, 0.0007677, 1.0, 7.816e-08, -0.5395, 0.0, 0.842, -0.8774, 0.0, 0.4798, -0.8773, 0.0, 0.48, -0.5395, 0.0, 0.842, -0.5395, 0.0, 0.842, -0.8774, 0.0, 0.4798, -0.0007673, -1.0, -1.225e-06, -0.0007676, -1.0, -3.969e-08, -0.0007676, -1.0, 0.0, -0.0007673, -1.0, -1.225e-06, -0.0007673, -1.0, -1.265e-06, -0.0007676, -1.0, -3.969e-08, 0.8775, 1.534e-07, -0.4797, 0.5394, 0.0, -0.842, 0.5394, 0.0, -0.842, 0.8775, 1.534e-07, -0.4797, 0.8776, 1.537e-07, -0.4794, 0.5394, 0.0, -0.842, -1.0, 0.0, 0.0, -0.8773, 0.0, 0.48, -0.8774, 0.0, 0.4798, -1.0, 0.0, 0.0, -1.0, 0.0, 0.0, -0.8773, 0.0, 0.48, 0.0, 1.0, 1.807e-06, 0.0, 1.0, 6.392e-07, 0.0, 1.0, 2.446e-06, 0.0, 1.0, 1.807e-06, 0.0, 1.0, 0.0, 0.0, 1.0, 6.392e-07, 0.0, -1.0, -1.806e-06, 0.0, -1.0, -6.378e-07, 0.0, -1.0, 0.0, 0.0, -1.0, -1.806e-06, 0.0, -1.0, -2.443e-06, 0.0, -1.0, -6.378e-07, -2.763e-07, 1.0, 0.0, -2.763e-07, 1.0, 0.0, -2.763e-07, 1.0, 0.0, -2.763e-07, 1.0, 0.0, -2.763e-07, 1.0, 0.0, -2.763e-07, 1.0, 0.0, 2.764e-07, -1.0, 0.0, 2.764e-07, -1.0, 0.0, 2.764e-07, -1.0, 0.0, 2.764e-07, -1.0, 0.0, 2.764e-07, -1.0, 0.0, 2.764e-07, -1.0, 0.0, 0.0, 1.0, 0.0, 0.0, 1.0, 0.0, 0.0, 1.0, 0.0, 0.0, 1.0, 0.0, 0.0, 1.0, 0.0, 0.0, 1.0, 0.0, 0.0, -1.0, 0.0, 0.0, -1.0, 0.0, 0.0, -1.0, 0.0, 0.0, -1.0, 0.0, 0.0, -1.0, 0.0, 0.0, -1.0, 0.0, 0.0, 4.115e-08, -1.0, 0.0, 4.115e-08, -1.0, 0.0, 4.115e-08, -1.0, 0.0, 4.115e-08, -1.0, 0.0, 4.115e-08, -1.0, 0.0, 4.115e-08, -1.0, 0.0, -1.0, 0.0, 0.0, -1.0, 0.0, 0.0, -1.0, 0.0, 0.0, -1.0, 0.0, 0.0, -1.0, 0.0, 0.0, -1.0, 0.0, -8.691e-06, 1.0, 0.0, -8.691e-06, 1.0, 0.0, -8.691e-06, 1.0, 0.0, -8.691e-06, 1.0, 0.0, -8.691e-06, 1.0, 0.0, -8.691e-06, 1.0, 0.0, 0.0, -4.526e-08, 1.0, 0.0, -4.526e-08, 1.0, 0.0, -4.526e-08, 1.0, 0.0, -4.526e-08, 1.0, 0.0, -4.526e-08, 1.0, 0.0, -4.526e-08, 1.0, 0.0, -1.0, 0.0, 0.0, -1.0, 0.0, 0.0, -1.0, 0.0, 0.0, -1.0, 0.0, 0.0, -1.0, 0.0, 0.0, -1.0, 0.0, 1.0, 4.249e-08, 0.0, 1.0, 4.176e-08, 0.0, 1.0, 4.254e-08, 0.0, 1.0, 4.249e-08, 0.0, 1.0, 4.171e-08, 0.0, 1.0, 4.176e-08, 0.0, -1.0, -3.912e-08, 0.0, -1.0, -5.827e-08, 0.0, -1.0, -3.781e-08, 0.0, -1.0, -3.912e-08, 0.0, -1.0, -5.959e-08, 0.0, -1.0, -5.827e-08, 0.0, 5.057e-05, 1.0, 0.0, 5.057e-05, 1.0, 0.0, 5.057e-05, 1.0, 0.0, 5.057e-05, 1.0, 0.0, 5.057e-05, 1.0, 0.0, 5.057e-05, 1.0, 0.0, 2.764e-07, -1.0, 0.0, 2.764e-07, -1.0, 0.0, 2.764e-07, -1.0, 0.0, 2.764e-07, -1.0, 0.0, 2.764e-07, -1.0, 0.0, 2.764e-07, -1.0, 0.0, 0.874, 2.33e-08, -0.4859, 0.9995, 2.025e-07, -0.0305, 0.8741, 0.0, -0.4857, 0.874, 2.33e-08, -0.4859, 0.9995, 2.439e-07, -0.0305, 0.9995, 2.025e-07, -0.0305, 0.000847, 1.0, -2.349e-05, 0.00083, 1.0, -1.886e-06, 0.0008285, 1.0, 0.0, 0.000847, 1.0, -2.349e-05, 0.0008486, 1.0, -2.548e-05, 0.00083, 1.0, -1.886e-06, -0.5524, 0.0, 0.8336, -0.8807, -8.889e-07, 0.4736, -0.8812, 4.371e-08, 0.4728, -0.5524, 0.0, 0.8336, -0.5524, 0.0, 0.8336, -0.8807, -8.889e-07, 0.4736, -0.0008442, -1.0, 2.443e-05, -0.000831, -1.0, 9.553e-07, -0.0008305, -1.0, 0.0, -0.0008442, -1.0, 2.443e-05, -0.0008447, -1.0, 2.539e-05, -0.000831, -1.0, 9.553e-07, 0.874, 2.33e-08, -0.4859, 0.5537, 0.0, -0.8327, 0.5537, 0.0, -0.8327, 0.874, 2.33e-08, -0.4859, 0.8741, 0.0, -0.4857, 0.5537, 0.0, -0.8327, -1.0, 0.0, 0.0, -0.8812, 4.371e-08, 0.4728, -0.8807, -8.889e-07, 0.4736, -1.0, 0.0, 0.0, -1.0, 0.0, 0.0, -0.8812, 4.371e-08, 0.4728, 0.9033, 0.0, 0.4289, 0.9033, 0.0, 0.4289, 0.9033, 0.0, 0.4289, 0.9033, 0.0, 0.4289, 0.9033, 0.0, 0.4289, 0.9033, 0.0, 0.4289, -5.046e-08, 1.0, 4.45e-07, -1.665e-07, 1.0, 3.103e-07, -2.169e-07, 1.0, 2.518e-07, -5.046e-08, 1.0, 4.45e-07, 0.0, 1.0, 5.036e-07, -1.665e-07, 1.0, 3.103e-07, -0.4289, 0.0, 0.9033, -0.4289, 0.0, 0.9033, -0.4289, 0.0, 0.9033, -0.4289, 0.0, 0.9033, -0.4289, 0.0, 0.9033, -0.4289, 0.0, 0.9033, 1.022e-07, -1.0, 2.986e-07, 1.147e-07, -1.0, -1.727e-07, 1.201e-07, -1.0, -3.777e-07, 1.022e-07, -1.0, 2.986e-07, 9.68e-08, -1.0, 5.036e-07, 1.147e-07, -1.0, -1.727e-07, 0.4289, 0.0, -0.9033, 0.4289, 0.0, -0.9033, 0.4289, 0.0, -0.9033, 0.4289, 0.0, -0.9033, 0.4289, 0.0, -0.9033, 0.4289, 0.0, -0.9033, -0.9033, 0.0, -0.4289, -0.9033, 0.0, -0.4289, -0.9033, 0.0, -0.4289, -0.9033, 0.0, -0.4289, -0.9033, 0.0, -0.4289, -0.9033, 0.0, -0.4289, 1.0, 0.006346, 0.0, 1.0, 0.0057, 0.0, 1.0, 0.006346, 0.0, 1.0, 0.006346, 0.0, 1.0, 0.005704, 0.0, 1.0, 0.0057, 0.0, 1.0, 0.005057, 0.0, 1.0, 0.0057, 0.0, 1.0, 0.005704, 0.0, 1.0, 0.005057, 0.0, 1.0, 0.005057, 0.0, 1.0, 0.0057, 0.0, 1.048e-07, 0.04041, -0.9992, -3.755e-07, 0.004635, -1.0, 0.0, 0.04041, -0.9992, 1.048e-07, 0.04041, -0.9992, -2.397e-07, 0.004375, -1.0, -3.755e-07, 0.004635, -1.0, -2.397e-07, 0.004375, -1.0, -1.784e-07, -0.03141, -0.9995, -3.755e-07, 0.004635, -1.0, -2.397e-07, 0.004375, -1.0, 0.0, -0.03141, -0.9995, -1.784e-07, -0.03141, -0.9995, -1.0, -0.0064, 0.0, -1.0, -0.005753, 0.0, -1.0, -0.0064, 0.0, -1.0, -0.0064, 0.0, -1.0, -0.00575, 0.0, -1.0, -0.005753, 0.0, -1.0, -0.005104, 0.0, -1.0, -0.005753, 0.0, -1.0, -0.00575, 0.0, -1.0, -0.005104, 0.0, -1.0, -0.005104, 0.0, -1.0, -0.005753, 0.0, 0.891, 0.0, 0.454, 0.891, 0.0, 0.454, 0.891, 0.0, 0.454, 0.891, 0.0, 0.454, 0.891, 0.0, 0.454, 0.891, 0.0, 0.454, 0.0, 1.0, -2.403e-08, 0.0, 1.0, -1.128e-07, 0.0, 1.0, -1.369e-07, 0.0, 1.0, -2.403e-08, 0.0, 1.0, 0.0, 0.0, 1.0, -1.128e-07, -0.454, 0.0, 0.891, -0.454, 0.0, 0.891, -0.454, 0.0, 0.891, -0.454, 0.0, 0.891, -0.454, 0.0, 0.891, -0.454, 0.0, 0.891, 0.0, -1.0, -4.032e-07, 0.0, -1.0, 1.295e-07, 0.0, -1.0, 2.737e-07, 0.0, -1.0, -4.032e-07, 0.0, -1.0, -5.474e-07, 0.0, -1.0, 1.295e-07, 0.454, 0.0, -0.891, 0.454, 0.0, -0.891, 0.454, 0.0, -0.891, 0.454, 0.0, -0.891, 0.454, 0.0, -0.891, 0.454, 0.0, -0.891, -0.891, 0.0, -0.454, -0.891, 0.0, -0.454, -0.891, 0.0, -0.454, -0.891, 0.0, -0.454, -0.891, 0.0, -0.454, -0.891, 0.0, -0.454, 0.0, 1.0, 0.0, 0.0, 1.0, 0.0, 0.0, 1.0, 0.0, 0.0, 1.0, 0.0, 0.0, 1.0, 0.0, 0.0, 1.0, 0.0, 0.0, -1.0, 0.0, 0.0, -1.0, 0.0, 0.0, -1.0, 0.0, 0.0, -1.0, 0.0, 0.0, -1.0, 0.0, 0.0, -1.0, 0.0, 8.691e-06, 1.0, 0.0, 8.691e-06, 1.0, 0.0, 8.691e-06, 1.0, 0.0, 8.691e-06, 1.0, 0.0, 8.691e-06, 1.0, 0.0, 8.691e-06, 1.0, 0.0, 0.0, 1.0, 0.0, 0.0, 1.0, 0.0, 0.0, 1.0, 0.0, 0.0, 1.0, 0.0, 0.0, 1.0, 0.0, 0.0, 1.0, 0.0, 0.0, -1.0, 0.0, 0.0, -1.0, 0.0, 0.0, -1.0, 0.0, 0.0, -1.0, 0.0, 0.0, -1.0, 0.0, 0.0, -1.0, 0.0, 0.0, -1.0, -1.453e-07, 0.0, -1.0, -2.294e-08, 0.0, -1.0, 0.0, 0.0, -1.0, -1.453e-07, 0.0, -1.0, -1.682e-07, 0.0, -1.0, -2.294e-08, 0.0, 0.0, -1.0, 0.0, 0.0, -1.0, 0.0, 0.0, -1.0, 0.0, 0.0, -1.0, 0.0, 0.0, -1.0, 0.0, 0.0, -1.0, 1.0, 1.4e-07, 0.0, 1.0, 1.4e-07, 0.0, 1.0, 1.4e-07, 0.0, 1.0, 1.4e-07, 3.338e-14, 1.0, 1.4e-07, 3.338e-14, 1.0, 1.4e-07, 3.338e-14, -1.0, 0.0, -1.669e-14, -1.0, 0.0, -1.669e-14, -1.0, 0.0, -1.669e-14, -1.0, -2.333e-07, -1.669e-14, -1.0, -2.333e-07, -1.669e-14, -1.0, -2.333e-07, -1.669e-14, 0.0, -1.0, 0.0, 0.0, -1.0, 0.0, 0.0, -1.0, 0.0, 0.0, -1.0, 0.0, 0.0, -1.0, 0.0, 0.0, -1.0, 0.0, 8.691e-06, 1.0, 0.0, 8.691e-06, 1.0, 0.0, 8.691e-06, 1.0, 0.0, 8.691e-06, 1.0, 0.0, 8.691e-06, 1.0, 0.0, 8.691e-06, 1.0, 0.0, 0.0, 0.4936, 0.8697, 0.0, 0.4936, 0.8697, 0.0, 0.4936, 0.8697, 0.0, 0.4936, 0.8697, 0.0, 0.4936, 0.8697, 0.0, 0.4936, 0.8697, 1.0, 0.0001744, -2.413e-06, 1.0, 0.0001744, -2.413e-06, 1.0, 0.0001744, -2.413e-06, 1.0, 0.0001423, -7.377e-05, 1.0, 0.0001423, -7.376e-05, 1.0, 0.0001423, -7.376e-05, -1.0, -3.659e-06, 0.0002973, -1.0, -3.659e-06, 0.0002973, -1.0, -3.659e-06, 0.0002973, -1.0, -0.0002184, 3.021e-06, -1.0, -0.0002184, 3.021e-06, -1.0, -0.0002184, 3.021e-06, 0.0, -0.5012, -0.8653, 0.0, -0.5012, -0.8653, 0.0, -0.5012, -0.8653, 0.0, -0.5012, -0.8653, 0.0, -0.5012, -0.8653, 0.0, -0.5012, -0.8653, 0.0, -1.0, 0.0, 0.0, -1.0, 0.0, 0.0, -1.0, 0.0, 0.0, -1.0, 0.0, 0.0, -1.0, 0.0, 0.0, -1.0, 0.0, 0.9988, 0.04912, 4.713e-08, 0.9988, 0.04905, 2.695e-09, 0.9988, 0.04912, 4.944e-08, 0.9988, 0.04912, 4.713e-08, 0.9988, 0.04905, 0.0, 0.9988, 0.04905, 2.695e-09, 0.9988, 0.04899, 7.805e-08, 0.9988, 0.04905, 2.695e-09, 0.9988, 0.04905, 0.0, 0.9988, 0.04899, 7.805e-08, 0.9988, 0.04899, 8.113e-08, 0.9988, 0.04905, 2.695e-09, -0.9988, -0.04903, -4.733e-08, -0.9988, -0.04897, -2.476e-09, -0.9988, -0.04903, -4.944e-08, -0.9988, -0.04903, -4.733e-08, -0.9988, -0.04897, 0.0, -0.9988, -0.04897, -2.476e-09, -0.9988, -0.04891, -7.828e-08, -0.9988, -0.04897, -2.476e-09, -0.9988, -0.04897, 0.0, -0.9988, -0.04891, -7.828e-08, -0.9988, -0.04891, -8.113e-08, -0.9988, -0.04897, -2.476e-09, -0.9985, 0.05521, 0.0, -0.9988, 0.04997, 0.0, -0.9985, 0.05521, 0.0, -0.9985, 0.05521, 0.0, -0.9988, 0.04995, 0.0, -0.9988, 0.04997, 0.0, -0.999, 0.04471, 0.0, -0.9988, 0.04997, 0.0, -0.9988, 0.04995, 0.0, -0.999, 0.04471, 0.0, -0.999, 0.04471, 0.0, -0.9988, 0.04997, 0.0, 0.9985, -0.05512, 0.0, 0.9988, -0.04987, 0.0, 0.9985, -0.05512, 0.0, 0.9985, -0.05512, 0.0, 0.9988, -0.04989, 0.0, 0.9988, -0.04987, 0.0, 0.999, -0.04463, 0.0, 0.9988, -0.04987, 0.0, 0.9988, -0.04989, 0.0, 0.999, -0.04463, 0.0, 0.999, -0.04463, 0.0, 0.9988, -0.04987, 0.0, -3.414e-07, 0.04258, -0.9991, -2.86e-08, 8.051e-05, -1.0, -3.987e-07, 0.04258, -0.9991, -3.414e-07, 0.04258, -0.9991, 0.0, 0.0003658, -1.0, -2.86e-08, 8.051e-05, -1.0, -2.86e-08, 8.051e-05, -1.0, 0.0, 0.0003658, -1.0, 0.0, -0.04214, -0.9991, -2.86e-08, 8.051e-05, -1.0, 0.0, -0.04214, -0.9991, 0.0, -0.04214, -0.9991, -6.836e-08, 0.007163, -1.0, 0.0, 0.08075, -0.9967, 0.0, 0.08075, -0.9967, -6.836e-08, 0.007163, -1.0, 2.445e-07, 0.007287, -1.0, 0.0, 0.08075, -0.9967, 1.897e-08, -0.06633, -0.9978, 2.445e-07, 0.007287, -1.0, -6.836e-08, 0.007163, -1.0, 1.897e-08, -0.06633, -0.9978, 0.0, -0.06633, -0.9978, 2.445e-07, 0.007287, -1.0, 1.0, -0.005659, 0.0, 1.0, -0.005312, 0.0, 1.0, -0.005659, 0.0, 1.0, -0.005659, 0.0, 1.0, -0.005312, 0.0, 1.0, -0.005312, 0.0, 1.0, -0.004965, 0.0, 1.0, -0.005312, 0.0, 1.0, -0.005312, 0.0, 1.0, -0.004965, 0.0, 1.0, -0.004965, 0.0, 1.0, -0.005312, 0.0, -1.0, 0.005615, 0.0, -1.0, 0.00527, 0.0, -1.0, 0.005615, 0.0, -1.0, 0.005615, 0.0, -1.0, 0.00527, 0.0, -1.0, 0.00527, 0.0, -1.0, 0.004925, 0.0, -1.0, 0.00527, 0.0, -1.0, 0.00527, 0.0, -1.0, 0.004925, 0.0, -1.0, 0.004925, 0.0, -1.0, 0.00527, 0.0, -1.0, 0.005128, 0.0, -1.0, 0.005626, 0.0, -1.0, 0.005128, 0.0, -1.0, 0.005128, 0.0, -1.0, 0.005626, 0.0, -1.0, 0.005626, 0.0, -1.0, 0.006123, 0.0, -1.0, 0.005626, 0.0, -1.0, 0.005626, 0.0, -1.0, 0.006123, 0.0, -1.0, 0.006123, 0.0, -1.0, 0.005626, 0.0, -1.946e-06, -0.04154, 0.9991, 1.544e-08, 0.0006428, 1.0, -2.337e-06, -0.04154, 0.9991, -1.946e-06, -0.04154, 0.9991, 1.796e-07, 0.0009455, 1.0, 1.544e-08, 0.0006428, 1.0, 1.796e-07, 0.0009455, 1.0, 1.814e-08, 0.04313, 0.9991, 1.544e-08, 0.0006428, 1.0, 1.796e-07, 0.0009455, 1.0, -4.812e-08, 0.04313, 0.9991, 1.814e-08, 0.04313, 0.9991, 1.0, -0.005172, 0.0, 1.0, -0.005674, 0.0, 1.0, -0.005172, 0.0, 1.0, -0.005172, 0.0, 1.0, -0.005675, 0.0, 1.0, -0.005674, 0.0, 1.0, -0.006177, 0.0, 1.0, -0.005674, 0.0, 1.0, -0.005675, 0.0, 1.0, -0.006177, 0.0, 1.0, -0.006177, 0.0, 1.0, -0.005674, 0.0, 1.0, 0.005623, 0.0, 1.0, 0.005622, 0.0, 1.0, 0.005623, 0.0, 1.0, 0.005623, 0.0, 1.0, 0.005622, 0.0, 1.0, 0.005622, 0.0, 1.0, 0.005622, 0.0, 1.0, 0.005622, 0.0, 1.0, 0.005622, 0.0, 1.0, 0.005622, 0.0, 1.0, 0.005622, 0.0, 1.0, 0.005622, 0.0, 6.941e-08, 0.003619, -1.0, 4.076e-08, 0.02335, -0.9997, 0.0, 0.02335, -0.9997, 6.941e-08, 0.003619, -1.0, 1.709e-08, 0.00342, -1.0, 4.076e-08, 0.02335, -0.9997, 7.593e-09, -0.0164, -0.9999, 1.709e-08, 0.00342, -1.0, 6.941e-08, 0.003619, -1.0, 7.593e-09, -0.0164, -0.9999, 0.0, -0.0164, -0.9999, 1.709e-08, 0.00342, -1.0, -6.771e-07, -0.01896, 0.9998, -5.603e-08, 0.0001689, 1.0, -7.895e-07, -0.01896, 0.9998, -6.771e-07, -0.01896, 0.9998, 0.0, 4.041e-05, 1.0, -5.603e-08, 0.0001689, 1.0, -5.603e-08, 0.0001689, 1.0, 0.0, 4.041e-05, 1.0, 0.0, 0.01917, 0.9998, -5.603e-08, 0.0001689, 1.0, 0.0, 0.01917, 0.9998, 0.0, 0.01917, 0.9998, 3.665e-08, -0.003552, 1.0, -8.581e-08, -0.02335, 0.9997, 0.0, -0.02335, 0.9997, 3.665e-08, -0.003552, 1.0, 2.743e-09, -0.003486, 1.0, -8.581e-08, -0.02335, 0.9997, -6.856e-09, 0.0164, 0.9999, 2.743e-09, -0.003486, 1.0, 3.665e-08, -0.003552, 1.0, -6.856e-09, 0.0164, 0.9999, 0.0, 0.0164, 0.9999, 2.743e-09, -0.003486, 1.0, -1.0, -0.006205, 0.0, -1.0, -0.005318, 0.0, -1.0, -0.006205, 0.0, -1.0, -0.006205, 0.0, -1.0, -0.005319, 0.0, -1.0, -0.005318, 0.0, -1.0, -0.004433, 0.0, -1.0, -0.005318, 0.0, -1.0, -0.005319, 0.0, -1.0, -0.004433, 0.0, -1.0, -0.004433, 0.0, -1.0, -0.005318, 0.0, 1.0, 0.006157, 0.0, 1.0, 0.005276, 0.0, 1.0, 0.006157, 0.0, 1.0, 0.006157, 0.0, 1.0, 0.005276, 0.0, 1.0, 0.005276, 0.0, 1.0, 0.004394, 0.0, 1.0, 0.005276, 0.0, 1.0, 0.005276, 0.0, 1.0, 0.004394, 0.0, 1.0, 0.004394, 0.0, 1.0, 0.005276, 0.0, 1.0, 0.002342, 0.0, 1.0, 0.002192, 0.0, 1.0, 0.002342, 0.0, 1.0, 0.002342, 0.0, 1.0, 0.002193, 0.0, 1.0, 0.002192, 0.0, 1.0, 0.002044, 0.0, 1.0, 0.002192, 0.0, 1.0, 0.002193, 0.0, 1.0, 0.002044, 0.0, 1.0, 0.002044, 0.0, 1.0, 0.002192, 0.0, -5.888e-08, 0.02941, -0.9996, -2.641e-07, 0.002296, -1.0, 0.0, 0.02941, -0.9996, -5.888e-08, 0.02941, -0.9996, -2.927e-07, 0.002219, -1.0, -2.641e-07, 0.002296, -1.0, -2.927e-07, 0.002219, -1.0, 0.0, -0.0249, -0.9997, -2.641e-07, 0.002296, -1.0, -2.927e-07, 0.002219, -1.0, 0.0, -0.0249, -0.9997, 0.0, -0.0249, -0.9997, -1.0, -0.002413, 0.0, -1.0, -0.002263, 0.0, -1.0, -0.002412, 0.0, -1.0, -0.002413, 0.0, -1.0, -0.002262, 0.0, -1.0, -0.002263, 0.0, -1.0, -0.002112, 0.0, -1.0, -0.002263, 0.0, -1.0, -0.002262, 0.0, -1.0, -0.002112, 0.0, -1.0, -0.002112, 0.0, -1.0, -0.002263, 0.0, 0.0, 0.02127, 0.9998, 0.0, -0.002025, 1.0, 0.0, 0.02127, 0.9998, 0.0, 0.02127, 0.9998, 0.0, -0.002026, 1.0, 0.0, -0.002025, 1.0, 0.0, -0.02532, 0.9997, 0.0, -0.002025, 1.0, 0.0, -0.002026, 1.0, 0.0, -0.02532, 0.9997, 0.0, -0.02532, 0.9997, 0.0, -0.002025, 1.0, 0.0, -0.04458, 0.999, -1.174e-08, 0.0007596, 1.0, 0.0, -0.04458, 0.999, 0.0, -0.04458, 0.999, 3.273e-08, 0.002601, 1.0, -1.174e-08, 0.0007596, 1.0, -1.174e-08, 0.0007596, 1.0, 3.273e-08, 0.002601, 1.0, 0.0, 0.04794, 0.9989, -1.174e-08, 0.0007596, 1.0, 0.0, 0.04794, 0.9989, 0.0, 0.04794, 0.9989, 0.0, -0.0003666, 1.0, 0.0, 0.04214, 0.9991, 0.0, 0.04214, 0.9991, 0.0, -0.0003666, 1.0, 2.86e-08, -7.996e-05, 1.0, 0.0, 0.04214, 0.9991, 3.414e-07, -0.04258, 0.9991, 2.86e-08, -7.996e-05, 1.0, 0.0, -0.0003666, 1.0, 3.414e-07, -0.04258, 0.9991, 3.987e-07, -0.04258, 0.9991, 2.86e-08, -7.996e-05, 1.0, -1.0, -0.007537, 0.0, -1.0, -0.005388, 0.0, -1.0, -0.007537, 0.0, -1.0, -0.007537, 0.0, -1.0, -0.005393, 0.0, -1.0, -0.005388, 0.0, -1.0, -0.003244, 0.0, -1.0, -0.005388, 0.0, -1.0, -0.005393, 0.0, -1.0, -0.003244, 0.0, -1.0, -0.003244, 0.0, -1.0, -0.005388, 0.0, 3.749e-08, -0.0007574, -1.0, 0.0, -0.04794, -0.9989, 0.0, -0.04794, -0.9989, 3.749e-08, -0.0007574, -1.0, 0.0, -0.04794, -0.9989, -3.027e-08, -0.002596, -1.0, 0.0, 0.04458, -0.999, 3.749e-08, -0.0007574, -1.0, -3.027e-08, -0.002596, -1.0, 0.0, 0.04458, -0.999, 0.0, 0.04458, -0.999, 3.749e-08, -0.0007574, -1.0, 1.0, 0.007491, 0.0, 1.0, 0.005351, 0.0, 1.0, 0.007491, 0.0, 1.0, 0.007491, 0.0, 1.0, 0.005347, 0.0, 1.0, 0.005351, 0.0, 1.0, 0.003207, 0.0, 1.0, 0.005351, 0.0, 1.0, 0.005347, 0.0, 1.0, 0.003207, 0.0, 1.0, 0.003207, 0.0, 1.0, 0.005351, 0.0, -1.0, -8.283e-08, 0.0, -1.0, -1.545e-09, 0.0, -1.0, -8.591e-08, 0.0, -1.0, -8.283e-08, 0.0, -1.0, 0.0, 0.0, -1.0, -1.545e-09, 0.0, -1.0, 0.0, 0.0, -1.0, -1.545e-09, 0.0, -1.0, 0.0, 0.0, -1.0, 0.0, 0.0, -1.0, 0.0, 0.0, -1.0, 0.0, 0.0, 1.0, 0.0, 0.0, 1.0, 0.0, 0.0, 1.0, 0.0, 0.0, 1.0, 0.0, 0.0, 1.0, 0.0, 0.0, 1.0, 0.0, 0.0, 1.0, 0.0, 0.0, 1.0, 0.0, 0.0, 1.0, 0.0, 0.0, 1.0, 0.0, 0.0, 1.0, 0.0, 0.0, 1.0, 0.0, 0.0, 0.0, -0.02127, -0.9998, 0.0, 0.002025, -1.0, 0.0, -0.02127, -0.9998, 0.0, -0.02127, -0.9998, 0.0, 0.002026, -1.0, 0.0, 0.002025, -1.0, 0.0, 0.02532, -0.9997, 0.0, 0.002025, -1.0, 0.0, 0.002026, -1.0, 0.0, 0.02532, -0.9997, 0.0, 0.02532, -0.9997, 0.0, 0.002025, -1.0, -1.847e-07, -0.0009455, -1.0, -3.88e-08, -0.04313, -0.9991, 2.33e-08, -0.04313, -0.9991, -1.847e-07, -0.0009455, -1.0, -1.796e-08, -0.0006428, -1.0, -3.88e-08, -0.04313, -0.9991, 1.945e-06, 0.04154, -0.9991, -1.796e-08, -0.0006428, -1.0, -1.847e-07, -0.0009455, -1.0, 1.945e-06, 0.04154, -0.9991, 2.337e-06, 0.04154, -0.9991, -1.796e-08, -0.0006428, -1.0, 2.985e-08, -0.003383, 1.0, -2.334e-07, 0.04483, 0.999, -2.759e-07, 0.04483, 0.999, 2.985e-08, -0.003383, 1.0, 6.274e-08, -0.003731, 1.0, -2.334e-07, 0.04483, 0.999, 2.224e-08, -0.05193, 0.9987, 6.274e-08, -0.003731, 1.0, 2.985e-08, -0.003383, 1.0, 2.224e-08, -0.05193, 0.9987, 2.985e-08, -0.003383, 1.0, 0.0, -0.05193, 0.9987, 3.015e-08, -0.004373, 1.0, 8.919e-08, 0.0314, 0.9995, 0.0, 0.0314, 0.9995, 3.015e-08, -0.004373, 1.0, 1.753e-08, -0.004635, 1.0, 8.919e-08, 0.0314, 0.9995, -1.065e-07, -0.04041, 0.9992, 1.753e-08, -0.004635, 1.0, 3.015e-08, -0.004373, 1.0, -1.065e-07, -0.04041, 0.9992, 3.015e-08, -0.004373, 1.0, 0.0, -0.04041, 0.9992, 0.0, -4.003e-05, -1.0, 0.0, -0.01917, -0.9998, 0.0, -0.01917, -0.9998, 0.0, -4.003e-05, -1.0, 0.0, -0.0001692, -1.0, 0.0, -0.01917, -0.9998, 0.0, 0.01896, -0.9998, 0.0, -0.0001692, -1.0, 0.0, -4.003e-05, -1.0, 0.0, 0.01896, -0.9998, 0.0, 0.01896, -0.9998, 0.0, -0.0001692, -1.0, 2.535e-07, -0.002219, 1.0, 0.0, 0.0249, 0.9997, 0.0, 0.0249, 0.9997, 2.535e-07, -0.002219, 1.0, 2.827e-07, -0.002296, 1.0, 0.0, 0.0249, 0.9997, 5.682e-08, -0.02941, 0.9996, 2.827e-07, -0.002296, 1.0, 2.535e-07, -0.002219, 1.0, 5.682e-08, -0.02941, 0.9996, 2.535e-07, -0.002219, 1.0, 0.0, -0.02941, 0.9996])] * 3)])
me_wood_stairs96_physics = bpy.data.meshes.new('wood_stairs96_physics')
me_wood_stairs96_physics.from_pydata([(-0.01171, 52.66, -0.1783), (-0.01171, 52.66, -11.76), (-130.2, 52.66, -83.45), (-130.2, 52.66, -95.03), (-130.2, -57.37, -83.45), (-130.2, -57.37, -95.03), (-0.01171, -57.37, -11.76), (-0.01171, -57.37, -0.1783)], [], [(0, 1, 2), (2, 1, 3), (2, 3, 4), (4, 3, 5), (3, 1, 5), (6, 4, 5), (6, 7, 4), (6, 1, 7), (1, 0, 7), (1, 6, 5), (4, 0, 2), (7, 0, 4)])
me_wood_stairs96_physics.polygons.foreach_set('use_smooth', [True] * 12)
_uv = me_wood_stairs96_physics.uv_layers.new(name='UVMap')
_uv.uv.foreach_set('vector', [0.0, 0.0, 0.0, 0.0, 0.0, 0.0, 0.0, 0.0, 0.0, 0.0, 0.0, 0.0, 0.0, 0.0, 0.0, 0.0, 0.0, 0.0, 0.0, 0.0, 0.0, 0.0, 0.0, 0.0, 0.0, 0.0, 0.0, 0.0, 0.0, 0.0, 0.0, 0.0, 0.0, 0.0, 0.0, 0.0, 0.0, 0.0, 0.0, 0.0, 0.0, 0.0, 0.0, 0.0, 0.0, 0.0, 0.0, 0.0, 0.0, 0.0, 0.0, 0.0, 0.0, 0.0, 0.0, 0.0, 0.0, 0.0, 0.0, 0.0, 0.0, 0.0, 0.0, 0.0, 0.0, 0.0, 0.0, 0.0, 0.0, 0.0, 0.0, 0.0])
me_wood_stairs96_physics.materials.append(mat_phy)
me_wood_stairs96_physics.use_remesh_fix_poles = True
me_wood_stairs96_physics.use_remesh_preserve_attributes = False
me_wood_stairs96_physics.update()
me_wood_stairs96_physics.normals_split_custom_set([tuple(v) for v in zip(*[iter([-0.04513, -0.8585, -0.5107, -0.08473, 0.8054, 0.5866, -0.1677, -0.7969, -0.5804, -0.1677, -0.7969, -0.5804, -0.08473, 0.8054, 0.5866, -0.0951, 0.9039, 0.4171, -0.1677, -0.7969, -0.5804, -0.0951, 0.9039, 0.4171, 0.08472, -0.8054, -0.5866, 0.08472, -0.8054, -0.5866, -0.0951, 0.9039, 0.4171, 0.04513, 0.8585, 0.5107, -0.0951, 0.9039, 0.4171, -0.08473, 0.8054, 0.5866, 0.04513, 0.8585, 0.5107, 0.1677, 0.7969, 0.5804, 0.08472, -0.8054, -0.5866, 0.04513, 0.8585, 0.5107, 0.1677, 0.7969, 0.5804, 0.09522, -0.9038, -0.4172, 0.08472, -0.8054, -0.5866, 0.1677, 0.7969, 0.5804, -0.08473, 0.8054, 0.5866, 0.09522, -0.9038, -0.4172, -0.08473, 0.8054, 0.5866, -0.04513, -0.8585, -0.5107, 0.09522, -0.9038, -0.4172, -0.08473, 0.8054, 0.5866, 0.1677, 0.7969, 0.5804, 0.04513, 0.8585, 0.5107, 0.08472, -0.8054, -0.5866, -0.04513, -0.8585, -0.5107, -0.1677, -0.7969, -0.5804, 0.09522, -0.9038, -0.4172, -0.04513, -0.8585, -0.5107, 0.08472, -0.8054, -0.5866])] * 3)])
arm_wood_stairs96_qc_skeleton = bpy.data.armatures.new('wood_stairs96.qc_skeleton')  # bones are not reproduced

# ---- objects
ob_wood_stairs96_qc_skeleton = bpy.data.objects.new('wood_stairs96.qc_skeleton', arm_wood_stairs96_qc_skeleton)
ob_wood_stairs96_reference = bpy.data.objects.new('wood_stairs96_reference', me_wood_stairs96_reference)
ob_wood_stairs96_physics = bpy.data.objects.new('wood_stairs96_physics', me_wood_stairs96_physics)

# ---- transforms, parenting, visibility, modifiers, constraints
ob_wood_stairs96_qc_skeleton.location = (0.0, 0.0, 0.0)
ob_wood_stairs96_qc_skeleton.show_in_front = True
ob_wood_stairs96_reference.parent = ob_wood_stairs96_qc_skeleton
ob_wood_stairs96_reference.location = (0.0, 0.0, 0.0)
_vg = ob_wood_stairs96_reference.vertex_groups.new(name='static_prop')
_vg.add([0, 1, 2, 3, 4, 5, 6, 7, 8, 9, 10, 11, 12, 13, 14, 15, 16, 17, 18, 19, 20, 21, 22, 23, 24, 25, 26, 27, 28, 29, 30, 31, 32, 33, 34, 35, 36, 37, 38, 39, 40, 41, 42, 43, 44, 45, 46, 47, 48, 49, 50, 51, 52, 53, 54, 55, 56, 57, 58, 59, 60, 61, 62, 63, 64, 65, 66, 67, 68, 69, 70, 71, 72, 73, 74, 75, 76, 77, 78, 79, 80, 81, 82, 83, 84, 85, 86, 87, 88, 89, 90, 91, 92, 93, 94, 95, 96, 97, 98, 99, 100, 101, 102, 103, 104, 105, 106, 107, 108, 109, 110, 111, 112, 113, 114, 115, 116, 117, 118, 119, 120, 121, 122, 123, 124, 125, 126, 127, 128, 129, 130, 131, 132, 133, 134, 135, 136, 137, 138, 139, 140, 141, 142, 143, 144, 145, 146, 147, 148, 149, 150, 151, 152, 153, 154, 155, 156, 157, 158, 159, 160, 161, 162, 163, 164, 165, 166, 167, 168, 169, 170, 171, 172, 173, 174, 175, 176, 177, 178, 179, 180, 181, 182, 183], 1.0, 'REPLACE')
_m = ob_wood_stairs96_reference.modifiers.new('Armature', 'ARMATURE')
_m.object = ob_wood_stairs96_qc_skeleton
ob_wood_stairs96_physics.parent = ob_wood_stairs96_qc_skeleton
ob_wood_stairs96_physics.location = (0.0, 0.0, 0.0)
ob_wood_stairs96_physics.display_type = 'SOLID'
ob_wood_stairs96_physics.show_wire = True
_vg = ob_wood_stairs96_physics.vertex_groups.new(name='static_prop')
_vg.add([0, 1, 2, 3, 4, 5, 6, 7], 1.0, 'REPLACE')
_m = ob_wood_stairs96_physics.modifiers.new('Armature', 'ARMATURE')
_m.object = ob_wood_stairs96_qc_skeleton

# ---- collection membership
scene.collection.objects.link(ob_wood_stairs96_qc_skeleton)
scene.collection.objects.link(ob_wood_stairs96_reference)
scene.collection.objects.link(ob_wood_stairs96_physics)
col_wood_stairs96.objects.link(ob_wood_stairs96_qc_skeleton)
col_wood_stairs96.objects.link(ob_wood_stairs96_reference)
col_wood_stairs96.objects.link(ob_wood_stairs96_physics)

# ---- scene / render settings (as saved in the file)
scene.frame_start = 1; scene.frame_end = 250; scene.frame_set(0)
scene.render.engine = 'BLENDER_EEVEE_NEXT'
scene.cycles.use_denoising = False
scene.cycles.samples = 128
scene.cycles.sampling_pattern = 'TABULATED_SOBOL'
scene.cycles.use_adaptive_sampling = False
scene.cycles.use_light_tree = False
scene.view_settings.view_transform = 'Filmic'
bpy.context.view_layer.update()

# ---- added for rendering (the .blend has no active camera and no usable light): camera, sun + grey world if the file has none
cam_auto = bpy.data.cameras.new('AutoCamera')
cam_auto.lens = 50.0
cam_auto.sensor_width = 36.0
cam_auto.clip_end = 3328.09
ob_auto_camera = bpy.data.objects.new('AutoCamera', cam_auto)
scene.collection.objects.link(ob_auto_camera)
ob_auto_camera.location = (125.824, -226.85, 103.173)
ob_auto_camera.rotation_euler = (1.09748, -7.21219e-08, 0.694738)
scene.camera = ob_auto_camera
light_auto_sun = bpy.data.lights.new('AutoSun', 'SUN')
light_auto_sun.energy = 3.0
light_auto_sun.angle = 0.0523599
ob_auto_sun = bpy.data.objects.new('AutoSun', light_auto_sun)
scene.collection.objects.link(ob_auto_sun)
ob_auto_sun.rotation_euler = (0.872665, 0.174533, 0.523599)
if scene.world is None:
    world_auto = bpy.data.worlds.new('AutoWorld')
    world_auto.color = (0.3, 0.3, 0.3)
    scene.world = world_auto
bpy.context.view_layer.update()
